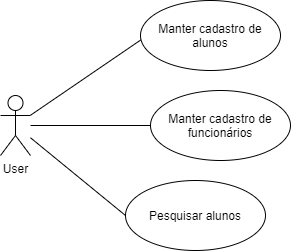

The diagram above was exported from draw.io. Its source (the exported page's mxGraphModel, read from the mxfile embedded in the PNG):
<mxGraphModel dx="670" dy="371" grid="1" gridSize="10" guides="1" tooltips="1" connect="1" arrows="1" fold="1" page="1" pageScale="1" pageWidth="850" pageHeight="1100" math="0" shadow="0">
  <root>
    <mxCell id="0" />
    <mxCell id="1" parent="0" />
    <mxCell id="G-SCa6DJ-kUu4Gdr8KKT-2" value="Manter cadastro de funcionários" style="ellipse;whiteSpace=wrap;html=1;" parent="1" vertex="1">
      <mxGeometry x="310" y="230" width="140" height="70" as="geometry" />
    </mxCell>
    <mxCell id="G-SCa6DJ-kUu4Gdr8KKT-7" style="orthogonalLoop=1;jettySize=auto;html=1;entryX=0;entryY=0.5;entryDx=0;entryDy=0;endArrow=none;endFill=0;strokeColor=#000000;rounded=0;" parent="1" source="G-SCa6DJ-kUu4Gdr8KKT-3" target="G-SCa6DJ-kUu4Gdr8KKT-2" edge="1">
      <mxGeometry relative="1" as="geometry" />
    </mxCell>
    <mxCell id="G-SCa6DJ-kUu4Gdr8KKT-12" style="edgeStyle=none;rounded=0;orthogonalLoop=1;jettySize=auto;html=1;entryX=0;entryY=0.5;entryDx=0;entryDy=0;endArrow=none;endFill=0;strokeColor=#000000;" parent="1" source="G-SCa6DJ-kUu4Gdr8KKT-3" target="G-SCa6DJ-kUu4Gdr8KKT-11" edge="1">
      <mxGeometry relative="1" as="geometry" />
    </mxCell>
    <mxCell id="L0RjY8M-79_Ivl0jJiKQ-7" style="rounded=0;orthogonalLoop=1;jettySize=auto;html=1;entryX=0.012;entryY=0.55;entryDx=0;entryDy=0;entryPerimeter=0;strokeColor=#000000;endArrow=none;endFill=0;" edge="1" parent="1" source="G-SCa6DJ-kUu4Gdr8KKT-3" target="L0RjY8M-79_Ivl0jJiKQ-6">
      <mxGeometry relative="1" as="geometry" />
    </mxCell>
    <mxCell id="G-SCa6DJ-kUu4Gdr8KKT-3" value="User" style="shape=umlActor;verticalLabelPosition=bottom;labelBackgroundColor=#ffffff;verticalAlign=top;html=1;" parent="1" vertex="1">
      <mxGeometry x="160" y="235" width="30" height="60" as="geometry" />
    </mxCell>
    <mxCell id="G-SCa6DJ-kUu4Gdr8KKT-11" value="Pesquisar alunos" style="ellipse;whiteSpace=wrap;html=1;" parent="1" vertex="1">
      <mxGeometry x="285" y="320" width="140" height="70" as="geometry" />
    </mxCell>
    <mxCell id="L0RjY8M-79_Ivl0jJiKQ-6" value="Manter cadastro de alunos" style="ellipse;whiteSpace=wrap;html=1;" vertex="1" parent="1">
      <mxGeometry x="300" y="140" width="140" height="70" as="geometry" />
    </mxCell>
  </root>
</mxGraphModel>